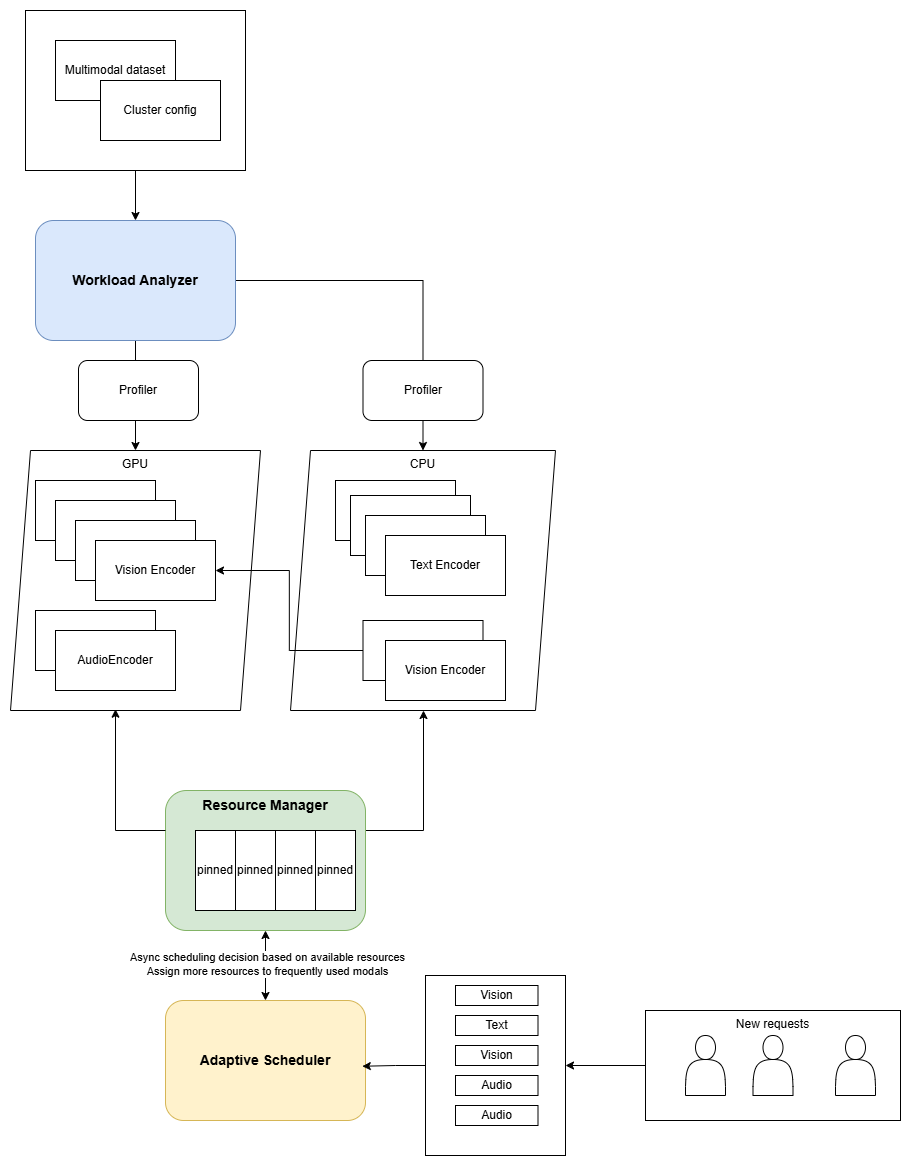

The diagram above was exported from draw.io. Its source (the exported page's mxGraphModel, read from the mxfile embedded in the PNG):
<mxGraphModel dx="1663" dy="1287" grid="1" gridSize="10" guides="1" tooltips="1" connect="1" arrows="1" fold="1" page="1" pageScale="1" pageWidth="1700" pageHeight="1100" math="0" shadow="0">
  <root>
    <mxCell id="0" />
    <mxCell id="1" parent="0" />
    <mxCell id="9wD04zuHe25IJDiTcDIU-29" style="edgeStyle=orthogonalEdgeStyle;rounded=0;orthogonalLoop=1;jettySize=auto;html=1;entryX=0.5;entryY=0;entryDx=0;entryDy=0;" edge="1" parent="1" source="9wD04zuHe25IJDiTcDIU-28" target="workloadAnalyzer">
      <mxGeometry relative="1" as="geometry" />
    </mxCell>
    <mxCell id="9wD04zuHe25IJDiTcDIU-17" style="edgeStyle=orthogonalEdgeStyle;rounded=0;orthogonalLoop=1;jettySize=auto;html=1;entryX=0.5;entryY=0;entryDx=0;entryDy=0;" edge="1" parent="1" source="workloadAnalyzer" target="9wD04zuHe25IJDiTcDIU-2">
      <mxGeometry relative="1" as="geometry" />
    </mxCell>
    <mxCell id="9wD04zuHe25IJDiTcDIU-18" style="edgeStyle=orthogonalEdgeStyle;rounded=0;orthogonalLoop=1;jettySize=auto;html=1;" edge="1" parent="1" source="workloadAnalyzer" target="9wD04zuHe25IJDiTcDIU-1">
      <mxGeometry relative="1" as="geometry" />
    </mxCell>
    <mxCell id="workloadAnalyzer" value="Workload Analyzer" style="rounded=1;whiteSpace=wrap;html=1;fillColor=#dae8fc;strokeColor=#6c8ebf;align=center;fontSize=14;fontStyle=1;" parent="1" vertex="1">
      <mxGeometry x="70" y="850" width="200" height="120" as="geometry" />
    </mxCell>
    <mxCell id="9wD04zuHe25IJDiTcDIU-20" style="edgeStyle=orthogonalEdgeStyle;rounded=0;orthogonalLoop=1;jettySize=auto;html=1;" edge="1" parent="1" source="resourceManager" target="9wD04zuHe25IJDiTcDIU-1">
      <mxGeometry relative="1" as="geometry">
        <Array as="points">
          <mxPoint x="458" y="1460" />
        </Array>
      </mxGeometry>
    </mxCell>
    <mxCell id="9wD04zuHe25IJDiTcDIU-21" style="edgeStyle=orthogonalEdgeStyle;rounded=0;orthogonalLoop=1;jettySize=auto;html=1;entryX=0.5;entryY=0;entryDx=0;entryDy=0;startArrow=classic;startFill=1;" edge="1" parent="1" source="resourceManager" target="adaptiveScheduler">
      <mxGeometry relative="1" as="geometry" />
    </mxCell>
    <mxCell id="9wD04zuHe25IJDiTcDIU-59" value="Async scheduling decision based on available resources&lt;div&gt;Assign more resources to frequently used modals&lt;/div&gt;" style="edgeLabel;html=1;align=center;verticalAlign=middle;resizable=0;points=[];" vertex="1" connectable="0" parent="9wD04zuHe25IJDiTcDIU-21">
      <mxGeometry x="-0.0571" y="1" relative="1" as="geometry">
        <mxPoint as="offset" />
      </mxGeometry>
    </mxCell>
    <mxCell id="resourceManager" value="Resource Manager" style="rounded=1;whiteSpace=wrap;html=1;fillColor=#d5e8d4;strokeColor=#82b366;align=center;fontSize=14;fontStyle=1;verticalAlign=top;" parent="1" vertex="1">
      <mxGeometry x="200" y="1420" width="200" height="140" as="geometry" />
    </mxCell>
    <mxCell id="adaptiveScheduler" value="Adaptive Scheduler" style="rounded=1;whiteSpace=wrap;html=1;fillColor=#fff2cc;strokeColor=#d6b656;align=center;fontSize=14;fontStyle=1;" parent="1" vertex="1">
      <mxGeometry x="200" y="1630" width="200" height="120" as="geometry" />
    </mxCell>
    <mxCell id="9wD04zuHe25IJDiTcDIU-1" value="CPU" style="shape=parallelogram;perimeter=parallelogramPerimeter;whiteSpace=wrap;html=1;fixedSize=1;align=center;verticalAlign=top;" vertex="1" parent="1">
      <mxGeometry x="325" y="1080" width="265" height="260" as="geometry" />
    </mxCell>
    <mxCell id="9wD04zuHe25IJDiTcDIU-2" value="GPU" style="shape=parallelogram;perimeter=parallelogramPerimeter;whiteSpace=wrap;html=1;fixedSize=1;verticalAlign=top;" vertex="1" parent="1">
      <mxGeometry x="45" y="1080" width="250" height="260" as="geometry" />
    </mxCell>
    <mxCell id="9wD04zuHe25IJDiTcDIU-13" value="" style="group" vertex="1" connectable="0" parent="1">
      <mxGeometry x="70" y="1110" width="180" height="120" as="geometry" />
    </mxCell>
    <mxCell id="9wD04zuHe25IJDiTcDIU-9" value="" style="rounded=0;whiteSpace=wrap;html=1;" vertex="1" parent="9wD04zuHe25IJDiTcDIU-13">
      <mxGeometry width="120" height="60" as="geometry" />
    </mxCell>
    <mxCell id="9wD04zuHe25IJDiTcDIU-10" value="" style="rounded=0;whiteSpace=wrap;html=1;" vertex="1" parent="9wD04zuHe25IJDiTcDIU-13">
      <mxGeometry x="20" y="20" width="120" height="60" as="geometry" />
    </mxCell>
    <mxCell id="9wD04zuHe25IJDiTcDIU-11" value="" style="rounded=0;whiteSpace=wrap;html=1;" vertex="1" parent="9wD04zuHe25IJDiTcDIU-13">
      <mxGeometry x="40" y="40" width="120" height="60" as="geometry" />
    </mxCell>
    <mxCell id="9wD04zuHe25IJDiTcDIU-12" value="Vision Encoder" style="rounded=0;whiteSpace=wrap;html=1;" vertex="1" parent="9wD04zuHe25IJDiTcDIU-13">
      <mxGeometry x="60" y="60" width="120" height="60" as="geometry" />
    </mxCell>
    <mxCell id="9wD04zuHe25IJDiTcDIU-15" value="" style="group" vertex="1" connectable="0" parent="1">
      <mxGeometry x="370" y="1110" width="170" height="115" as="geometry" />
    </mxCell>
    <mxCell id="9wD04zuHe25IJDiTcDIU-4" value="" style="rounded=0;whiteSpace=wrap;html=1;" vertex="1" parent="9wD04zuHe25IJDiTcDIU-15">
      <mxGeometry width="120" height="60" as="geometry" />
    </mxCell>
    <mxCell id="9wD04zuHe25IJDiTcDIU-5" value="" style="rounded=0;whiteSpace=wrap;html=1;" vertex="1" parent="9wD04zuHe25IJDiTcDIU-15">
      <mxGeometry x="15" y="15" width="120" height="60" as="geometry" />
    </mxCell>
    <mxCell id="9wD04zuHe25IJDiTcDIU-7" value="" style="rounded=0;whiteSpace=wrap;html=1;" vertex="1" parent="9wD04zuHe25IJDiTcDIU-15">
      <mxGeometry x="30" y="35" width="120" height="60" as="geometry" />
    </mxCell>
    <mxCell id="9wD04zuHe25IJDiTcDIU-8" value="Text Encoder" style="rounded=0;whiteSpace=wrap;html=1;" vertex="1" parent="9wD04zuHe25IJDiTcDIU-15">
      <mxGeometry x="50" y="55" width="120" height="60" as="geometry" />
    </mxCell>
    <mxCell id="9wD04zuHe25IJDiTcDIU-19" style="edgeStyle=orthogonalEdgeStyle;rounded=0;orthogonalLoop=1;jettySize=auto;html=1;entryX=0.42;entryY=0.995;entryDx=0;entryDy=0;entryPerimeter=0;" edge="1" parent="1" source="resourceManager" target="9wD04zuHe25IJDiTcDIU-2">
      <mxGeometry relative="1" as="geometry">
        <Array as="points">
          <mxPoint x="150" y="1460" />
        </Array>
      </mxGeometry>
    </mxCell>
    <mxCell id="9wD04zuHe25IJDiTcDIU-30" value="" style="group" vertex="1" connectable="0" parent="1">
      <mxGeometry x="60" y="640" width="220" height="160" as="geometry" />
    </mxCell>
    <mxCell id="9wD04zuHe25IJDiTcDIU-28" value="" style="rounded=0;whiteSpace=wrap;html=1;" vertex="1" parent="9wD04zuHe25IJDiTcDIU-30">
      <mxGeometry width="220" height="160" as="geometry" />
    </mxCell>
    <mxCell id="9wD04zuHe25IJDiTcDIU-26" value="" style="group" vertex="1" connectable="0" parent="9wD04zuHe25IJDiTcDIU-30">
      <mxGeometry x="30" y="30" width="165" height="100" as="geometry" />
    </mxCell>
    <mxCell id="9wD04zuHe25IJDiTcDIU-24" value="Multimodal dataset" style="rounded=0;whiteSpace=wrap;html=1;" vertex="1" parent="9wD04zuHe25IJDiTcDIU-26">
      <mxGeometry width="120" height="60" as="geometry" />
    </mxCell>
    <mxCell id="9wD04zuHe25IJDiTcDIU-25" value="Cluster config" style="rounded=0;whiteSpace=wrap;html=1;" vertex="1" parent="9wD04zuHe25IJDiTcDIU-26">
      <mxGeometry x="45" y="40" width="120" height="60" as="geometry" />
    </mxCell>
    <mxCell id="9wD04zuHe25IJDiTcDIU-31" value="Profiler" style="rounded=1;whiteSpace=wrap;html=1;" vertex="1" parent="1">
      <mxGeometry x="113" y="990" width="120" height="60" as="geometry" />
    </mxCell>
    <mxCell id="9wD04zuHe25IJDiTcDIU-32" value="Profiler" style="rounded=1;whiteSpace=wrap;html=1;" vertex="1" parent="1">
      <mxGeometry x="397.5" y="990" width="120" height="60" as="geometry" />
    </mxCell>
    <mxCell id="9wD04zuHe25IJDiTcDIU-35" value="" style="rounded=0;whiteSpace=wrap;html=1;" vertex="1" parent="1">
      <mxGeometry x="70" y="1240" width="120" height="60" as="geometry" />
    </mxCell>
    <mxCell id="9wD04zuHe25IJDiTcDIU-36" value="AudioEncoder" style="rounded=0;whiteSpace=wrap;html=1;" vertex="1" parent="1">
      <mxGeometry x="90" y="1260" width="120" height="60" as="geometry" />
    </mxCell>
    <mxCell id="9wD04zuHe25IJDiTcDIU-39" style="edgeStyle=orthogonalEdgeStyle;rounded=0;orthogonalLoop=1;jettySize=auto;html=1;exitX=0;exitY=0.5;exitDx=0;exitDy=0;entryX=1;entryY=0.5;entryDx=0;entryDy=0;" edge="1" parent="1" source="9wD04zuHe25IJDiTcDIU-37" target="9wD04zuHe25IJDiTcDIU-12">
      <mxGeometry relative="1" as="geometry" />
    </mxCell>
    <mxCell id="9wD04zuHe25IJDiTcDIU-37" value="" style="rounded=0;whiteSpace=wrap;html=1;" vertex="1" parent="1">
      <mxGeometry x="397.5" y="1250" width="120" height="60" as="geometry" />
    </mxCell>
    <mxCell id="9wD04zuHe25IJDiTcDIU-38" value="Vision Encoder" style="rounded=0;whiteSpace=wrap;html=1;" vertex="1" parent="1">
      <mxGeometry x="420" y="1270" width="120" height="60" as="geometry" />
    </mxCell>
    <mxCell id="9wD04zuHe25IJDiTcDIU-43" value="pinned" style="rounded=0;whiteSpace=wrap;html=1;" vertex="1" parent="1">
      <mxGeometry x="230" y="1460" width="40" height="80" as="geometry" />
    </mxCell>
    <mxCell id="9wD04zuHe25IJDiTcDIU-49" value="pinned" style="rounded=0;whiteSpace=wrap;html=1;" vertex="1" parent="1">
      <mxGeometry x="270" y="1460" width="40" height="80" as="geometry" />
    </mxCell>
    <mxCell id="9wD04zuHe25IJDiTcDIU-50" value="pinned" style="rounded=0;whiteSpace=wrap;html=1;" vertex="1" parent="1">
      <mxGeometry x="310" y="1460" width="40" height="80" as="geometry" />
    </mxCell>
    <mxCell id="9wD04zuHe25IJDiTcDIU-51" value="pinned" style="rounded=0;whiteSpace=wrap;html=1;" vertex="1" parent="1">
      <mxGeometry x="350" y="1460" width="40" height="80" as="geometry" />
    </mxCell>
    <mxCell id="9wD04zuHe25IJDiTcDIU-75" value="" style="group" vertex="1" connectable="0" parent="1">
      <mxGeometry x="460" y="1605" width="140" height="180" as="geometry" />
    </mxCell>
    <mxCell id="9wD04zuHe25IJDiTcDIU-60" value="" style="rounded=0;whiteSpace=wrap;html=1;" vertex="1" parent="9wD04zuHe25IJDiTcDIU-75">
      <mxGeometry width="140" height="180" as="geometry" />
    </mxCell>
    <mxCell id="9wD04zuHe25IJDiTcDIU-67" value="Vision" style="rounded=0;whiteSpace=wrap;html=1;" vertex="1" parent="9wD04zuHe25IJDiTcDIU-75">
      <mxGeometry x="30" y="10" width="82.5" height="20" as="geometry" />
    </mxCell>
    <mxCell id="9wD04zuHe25IJDiTcDIU-68" value="Text" style="rounded=0;whiteSpace=wrap;html=1;" vertex="1" parent="9wD04zuHe25IJDiTcDIU-75">
      <mxGeometry x="30" y="40" width="82.5" height="20" as="geometry" />
    </mxCell>
    <mxCell id="9wD04zuHe25IJDiTcDIU-69" value="Vision" style="rounded=0;whiteSpace=wrap;html=1;" vertex="1" parent="9wD04zuHe25IJDiTcDIU-75">
      <mxGeometry x="30" y="70" width="82.5" height="20" as="geometry" />
    </mxCell>
    <mxCell id="9wD04zuHe25IJDiTcDIU-70" value="Audio" style="rounded=0;whiteSpace=wrap;html=1;" vertex="1" parent="9wD04zuHe25IJDiTcDIU-75">
      <mxGeometry x="30" y="100" width="82.5" height="20" as="geometry" />
    </mxCell>
    <mxCell id="9wD04zuHe25IJDiTcDIU-72" value="Audio" style="rounded=0;whiteSpace=wrap;html=1;" vertex="1" parent="9wD04zuHe25IJDiTcDIU-75">
      <mxGeometry x="30" y="130" width="82.5" height="20" as="geometry" />
    </mxCell>
    <mxCell id="9wD04zuHe25IJDiTcDIU-77" value="" style="group" vertex="1" connectable="0" parent="1">
      <mxGeometry x="680" y="1640" width="255" height="110" as="geometry" />
    </mxCell>
    <mxCell id="9wD04zuHe25IJDiTcDIU-56" value="New requests" style="rounded=0;whiteSpace=wrap;html=1;verticalAlign=top;" vertex="1" parent="9wD04zuHe25IJDiTcDIU-77">
      <mxGeometry width="255" height="110" as="geometry" />
    </mxCell>
    <mxCell id="9wD04zuHe25IJDiTcDIU-53" value="" style="shape=actor;whiteSpace=wrap;html=1;" vertex="1" parent="9wD04zuHe25IJDiTcDIU-77">
      <mxGeometry x="40" y="25" width="40" height="60" as="geometry" />
    </mxCell>
    <mxCell id="9wD04zuHe25IJDiTcDIU-54" value="" style="shape=actor;whiteSpace=wrap;html=1;" vertex="1" parent="9wD04zuHe25IJDiTcDIU-77">
      <mxGeometry x="107.5" y="25" width="40" height="60" as="geometry" />
    </mxCell>
    <mxCell id="9wD04zuHe25IJDiTcDIU-55" value="" style="shape=actor;whiteSpace=wrap;html=1;" vertex="1" parent="9wD04zuHe25IJDiTcDIU-77">
      <mxGeometry x="190" y="25" width="40" height="60" as="geometry" />
    </mxCell>
    <mxCell id="9wD04zuHe25IJDiTcDIU-78" style="edgeStyle=orthogonalEdgeStyle;rounded=0;orthogonalLoop=1;jettySize=auto;html=1;entryX=1;entryY=0.5;entryDx=0;entryDy=0;" edge="1" parent="1" source="9wD04zuHe25IJDiTcDIU-56" target="9wD04zuHe25IJDiTcDIU-60">
      <mxGeometry relative="1" as="geometry" />
    </mxCell>
    <mxCell id="9wD04zuHe25IJDiTcDIU-79" style="edgeStyle=orthogonalEdgeStyle;rounded=0;orthogonalLoop=1;jettySize=auto;html=1;entryX=0.984;entryY=0.548;entryDx=0;entryDy=0;entryPerimeter=0;" edge="1" parent="1" source="9wD04zuHe25IJDiTcDIU-60" target="adaptiveScheduler">
      <mxGeometry relative="1" as="geometry" />
    </mxCell>
  </root>
</mxGraphModel>